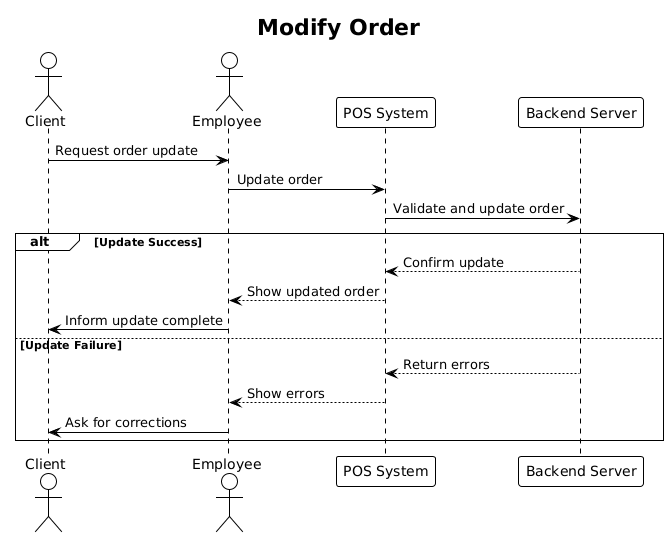

The diagram above was rendered by PlantUML. Its source (embedded in the PNG):
@startuml
!theme plain

actor Client
actor Employee
participant "POS System" as POS
participant "Backend Server" as Server

title Modify Order

Client -> Employee: Request order update
Employee -> POS: Update order
POS -> Server: Validate and update order

alt Update Success
    Server --> POS: Confirm update
    POS --> Employee: Show updated order
    Employee -> Client: Inform update complete
else Update Failure
    Server --> POS: Return errors
    POS --> Employee: Show errors
    Employee -> Client: Ask for corrections
end
@enduml